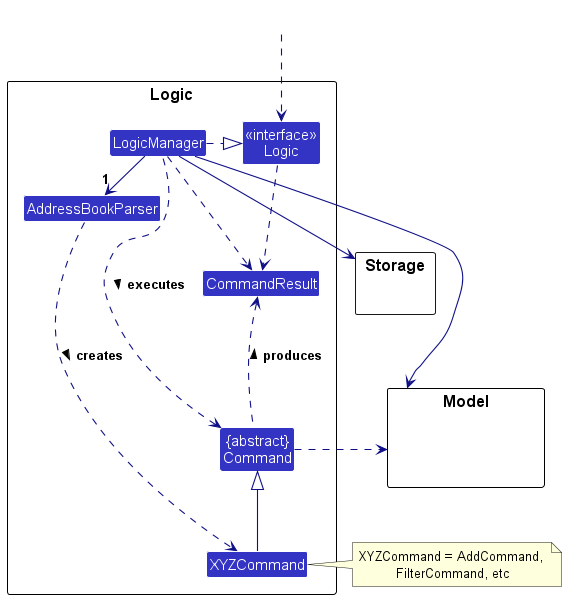

The diagram above was rendered by PlantUML. Its source (embedded in the PNG):
@startuml
!include style.puml
skinparam arrowThickness 1.1
skinparam arrowColor LOGIC_COLOR_T4
skinparam classBackgroundColor LOGIC_COLOR

package Logic as LogicPackage {

Class AddressBookParser
Class XYZCommand
Class CommandResult
Class "{abstract}\nCommand" as Command


Class "<<interface>>\nLogic" as Logic
Class LogicManager
}

package Model {
Class HiddenModel #FFFFFF
}

package Storage {
}

Class HiddenOutside #FFFFFF
HiddenOutside ..> Logic

LogicManager .right.|> Logic
LogicManager -right->"1" AddressBookParser
AddressBookParser ..> XYZCommand : creates >

XYZCommand -up-|> Command
LogicManager .left.> Command : executes >

LogicManager --> Model
LogicManager --> Storage
Storage --[hidden] Model
Command .[hidden]up.> Storage
Command .right.> Model
note right of XYZCommand: XYZCommand = AddCommand, \nFilterCommand, etc

Logic ..> CommandResult
LogicManager .down.> CommandResult
Command .up.> CommandResult : produces >
@enduml